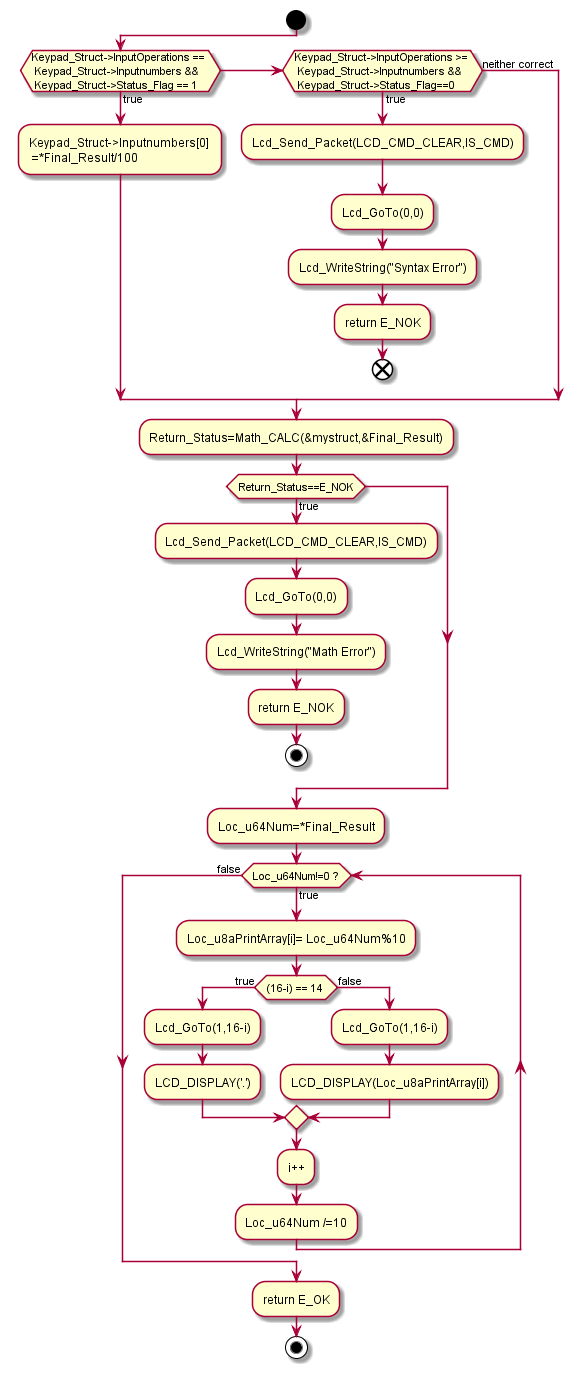

The diagram above was rendered by PlantUML. Its source (embedded in the PNG):
@startuml inline_umlgraph_4.png
start
if (Keypad_Struct->InputOperations == \n Keypad_Struct->Inputnumbers && \n Keypad_Struct->Status_Flag == 1) then (true)
  :Keypad_Struct->Inputnumbers[0] \n =*Final_Result/100;
elseif (Keypad_Struct->InputOperations >= \n Keypad_Struct->Inputnumbers && \n Keypad_Struct->Status_Flag==0) then (true)
  :Lcd_Send_Packet(LCD_CMD_CLEAR,IS_CMD);
  :Lcd_GoTo(0,0);
  :Lcd_WriteString("Syntax Error");
  :return E_NOK;
  end
else (neither correct)
endif
:Return_Status=Math_CALC(&mystruct,&Final_Result);
if (Return_Status==E_NOK) then (true)
  :Lcd_Send_Packet(LCD_CMD_CLEAR,IS_CMD);
  :Lcd_GoTo(0,0);
  :Lcd_WriteString("Math Error");
  :return E_NOK;
  stop
endif
:Loc_u64Num=*Final_Result;
while (Loc_u64Num!=0 ?) is (true)
  :Loc_u8aPrintArray[i]= Loc_u64Num%10;

 if ((16-i) == 14 ) then (true)
  :Lcd_GoTo(1,16-i);
  :LCD_DISPLAY('.');
 else (false)
  :Lcd_GoTo(1,16-i);
  :LCD_DISPLAY(Loc_u8aPrintArray[i]);
 endif
 :i++;
 :Loc_u64Num /=10;
endwhile (false)
:return E_OK;
stop
@enduml